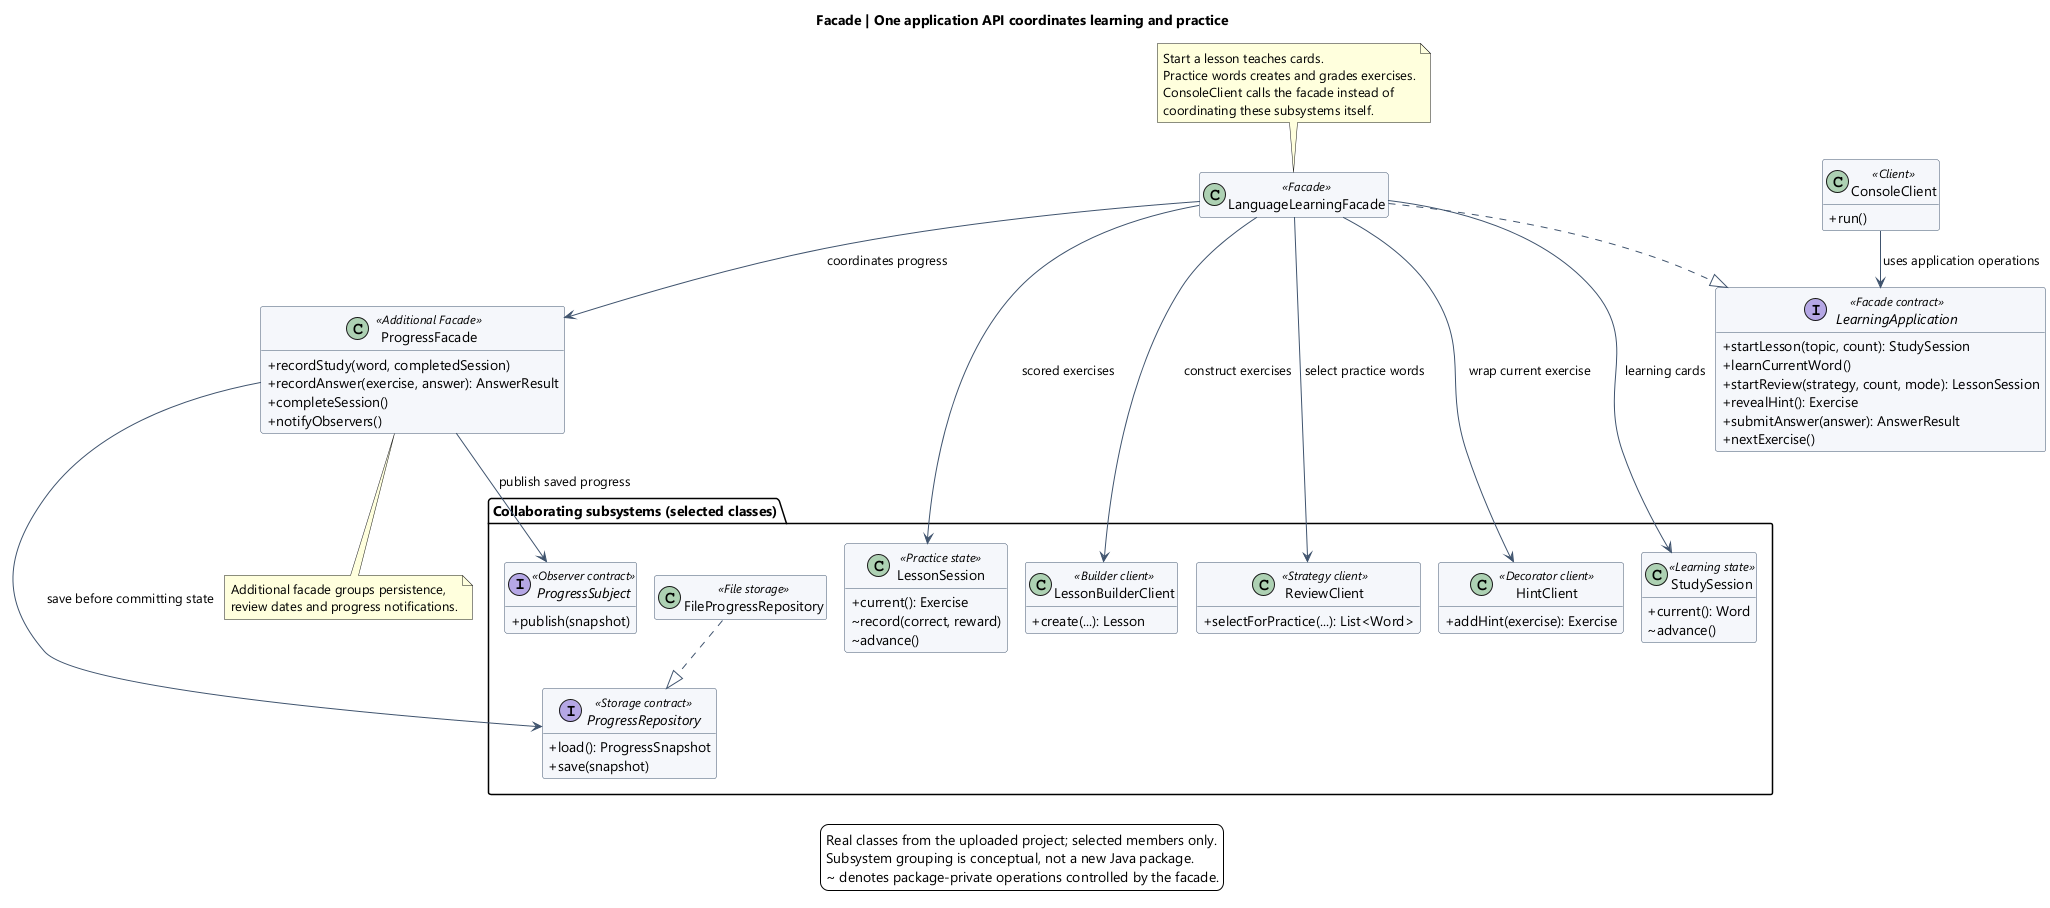

The diagram above was rendered by PlantUML. Its source (embedded in the PNG):
@startuml
!pragma layout smetana
title Facade | One application API coordinates learning and practice
skinparam classAttributeIconSize 0
skinparam defaultFontName Segoe UI
skinparam shadowing false
skinparam backgroundColor white
skinparam classBackgroundColor #F5F7FB
skinparam classBorderColor #40546E
skinparam ArrowColor #40546E
skinparam packageBackgroundColor white
hide empty members

class ConsoleClient <<Client>> {
  + run()
}
interface LearningApplication <<Facade contract>> {
  + startLesson(topic, count): StudySession
  + learnCurrentWord()
  + startReview(strategy, count, mode): LessonSession
  + revealHint(): Exercise
  + submitAnswer(answer): AnswerResult
  + nextExercise()
}
class LanguageLearningFacade <<Facade>>
class ProgressFacade <<Additional Facade>> {
  + recordStudy(word, completedSession)
  + recordAnswer(exercise, answer): AnswerResult
  + completeSession()
  + notifyObservers()
}

package "Collaborating subsystems (selected classes)" {
  class StudySession <<Learning state>> {
    + current(): Word
    ~ advance()
  }
  class LessonSession <<Practice state>> {
    + current(): Exercise
    ~ record(correct, reward)
    ~ advance()
  }
  class LessonBuilderClient <<Builder client>> {
    + create(...): Lesson
  }
  class ReviewClient <<Strategy client>> {
    + selectForPractice(...): List<Word>
  }
  class HintClient <<Decorator client>> {
    + addHint(exercise): Exercise
  }
  interface ProgressRepository <<Storage contract>> {
    + load(): ProgressSnapshot
    + save(snapshot)
  }
  class FileProgressRepository <<File storage>>
  interface ProgressSubject <<Observer contract>> {
    + publish(snapshot)
  }
}

ConsoleClient --> LearningApplication : uses application operations
LanguageLearningFacade ..|> LearningApplication
LanguageLearningFacade --> ProgressFacade : coordinates progress
LanguageLearningFacade --> StudySession : learning cards
LanguageLearningFacade --> LessonSession : scored exercises
LanguageLearningFacade --> ReviewClient : select practice words
LanguageLearningFacade --> LessonBuilderClient : construct exercises
LanguageLearningFacade --> HintClient : wrap current exercise
ProgressFacade --> ProgressRepository : save before committing state
FileProgressRepository ..|> ProgressRepository
ProgressFacade --> ProgressSubject : publish saved progress

note top of LanguageLearningFacade
  Start a lesson teaches cards.
  Practice words creates and grades exercises.
  ConsoleClient calls the facade instead of
  coordinating these subsystems itself.
end note
note bottom of ProgressFacade
  Additional facade groups persistence,
  review dates and progress notifications.
end note
legend bottom
  Real classes from the uploaded project; selected members only.
  Subsystem grouping is conceptual, not a new Java package.
  ~ denotes package-private operations controlled by the facade.
endlegend
@enduml